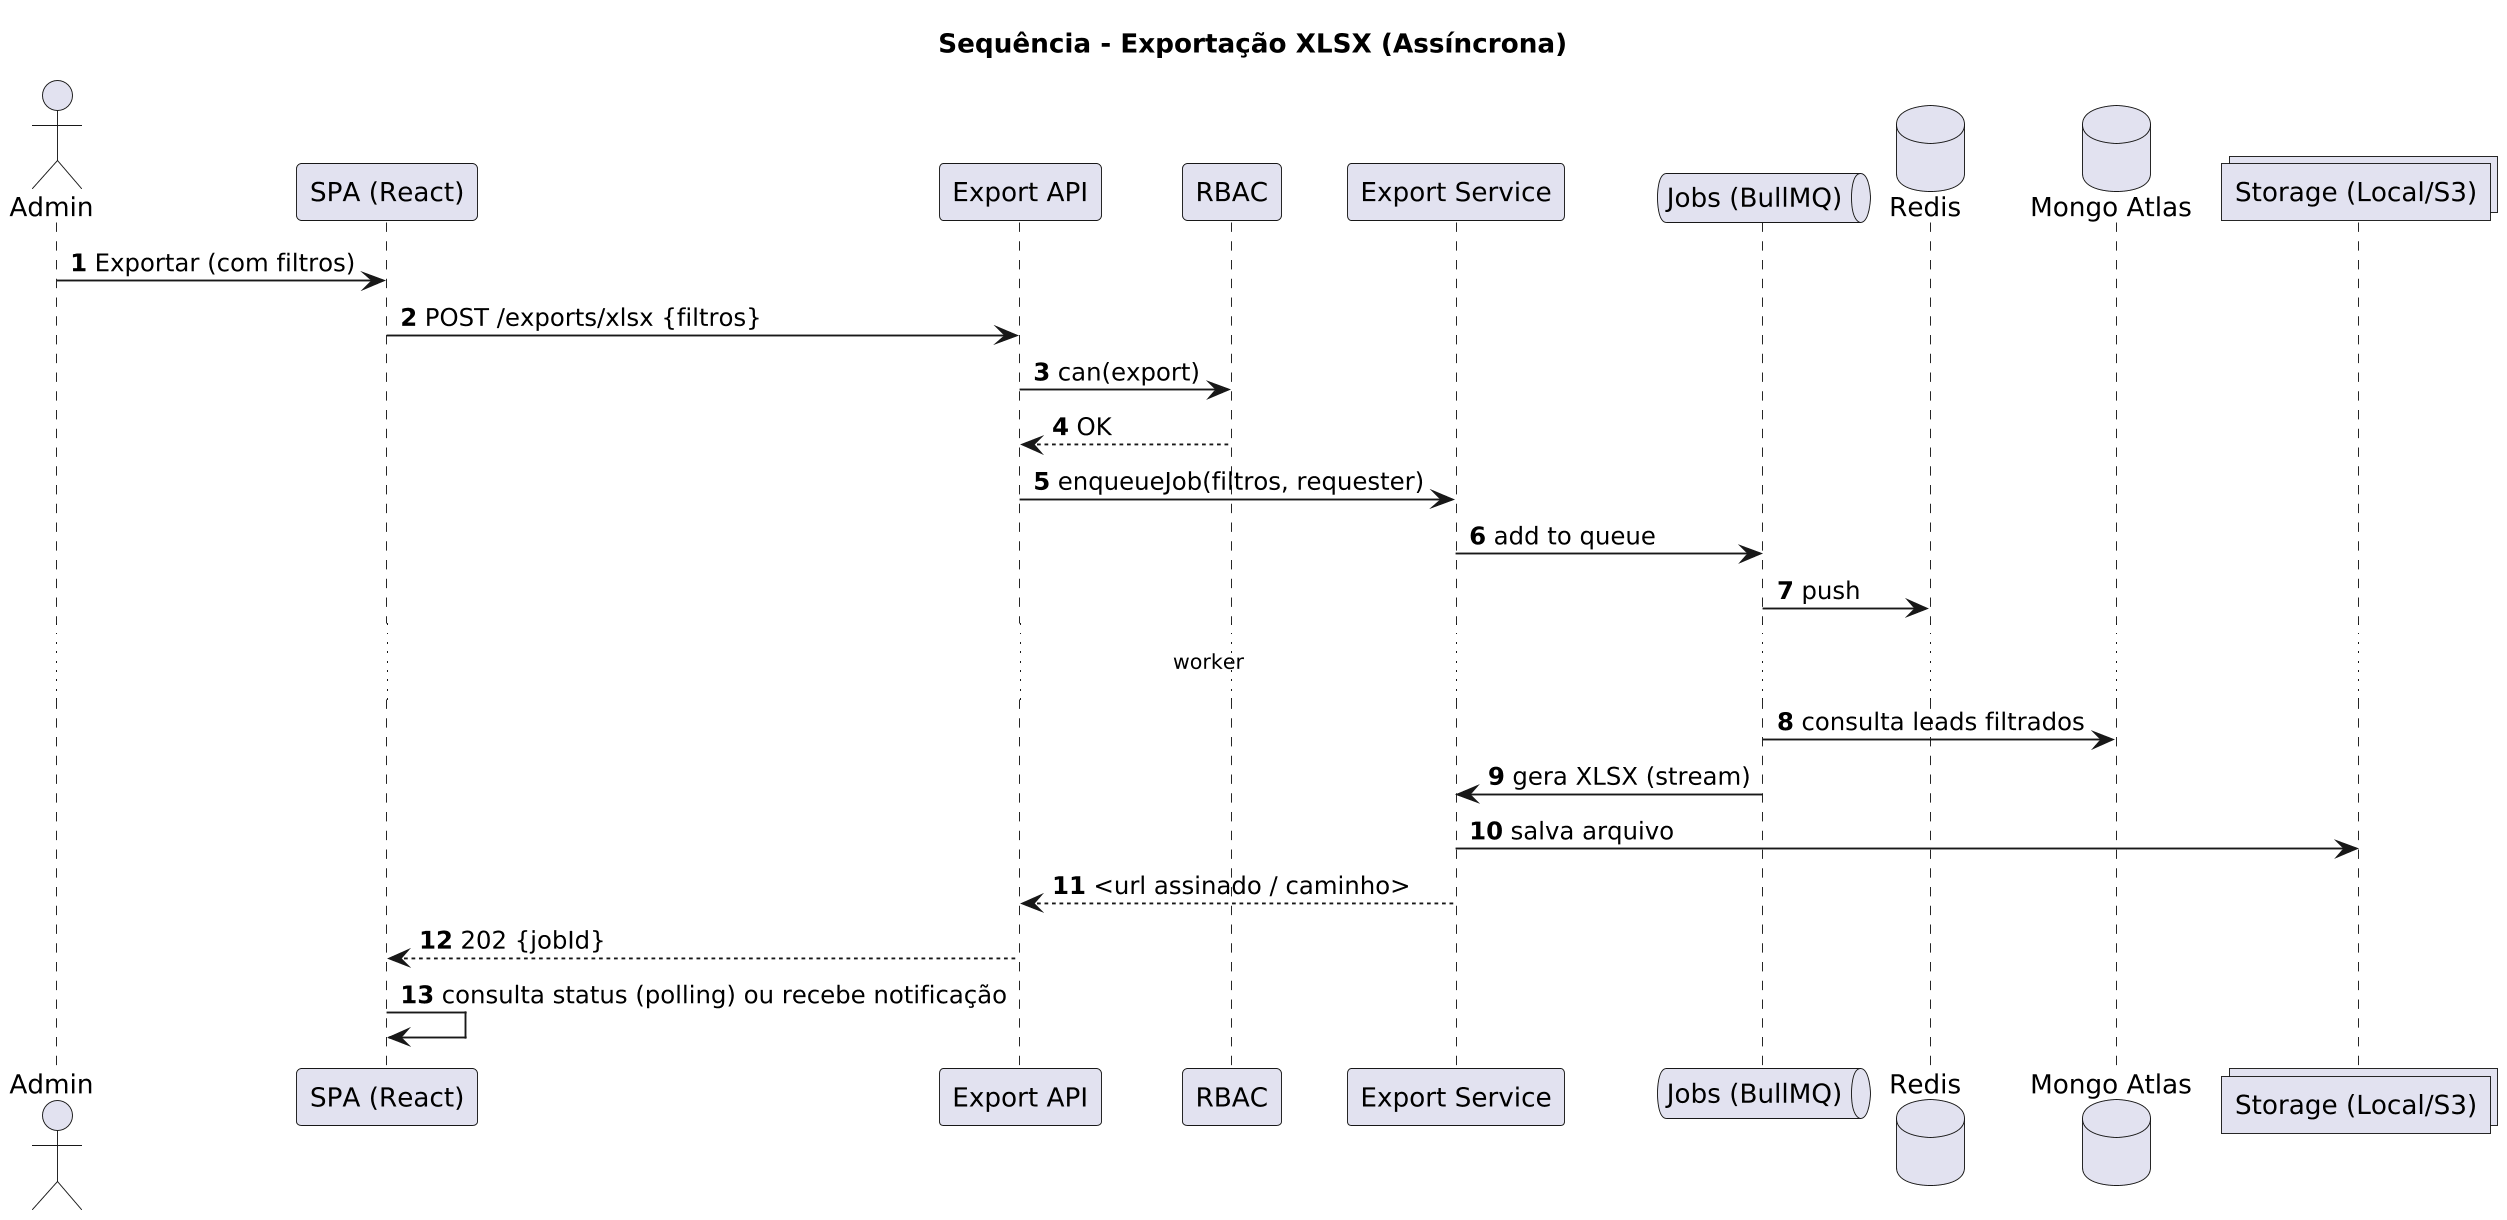

The diagram above was rendered by PlantUML. Its source (embedded in the PNG):
@startuml
title **Sequência - Exportação XLSX (Assíncrona)**

autonumber
skinparam shadowing false
skinparam dpi 180

actor Admin as A
participant "SPA (React)" as SPA
participant "Export API" as EAPI
participant "RBAC" as RBAC
participant "Export Service" as ESVC
queue "Jobs (BullMQ)" as Jobs
database "Redis" as Redis
database "Mongo Atlas" as DB
collections "Storage (Local/S3)" as Storage

A -> SPA : Exportar (com filtros)
SPA -> EAPI : POST /exports/xlsx {filtros}
EAPI -> RBAC : can(export)
RBAC --> EAPI : OK
EAPI -> ESVC : enqueueJob(filtros, requester)
ESVC -> Jobs : add to queue
Jobs -> Redis : push

... worker ...
Jobs -> DB : consulta leads filtrados
Jobs -> ESVC : gera XLSX (stream)
ESVC -> Storage : salva arquivo
ESVC --> EAPI : <url assinado / caminho>

EAPI --> SPA : 202 {jobId}
SPA -> SPA : consulta status (polling) ou recebe notificação
@enduml